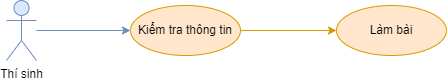

The diagram above was exported from draw.io. Its source (the exported page's mxGraphModel, read from the mxfile embedded in the PNG):
<mxGraphModel dx="1050" dy="621" grid="1" gridSize="10" guides="1" tooltips="1" connect="1" arrows="1" fold="1" page="1" pageScale="1" pageWidth="850" pageHeight="1100" math="0" shadow="0">
  <root>
    <mxCell id="0" />
    <mxCell id="1" parent="0" />
    <mxCell id="nrJZndwSXtQqW2xSAc1d-2" style="rounded=0;orthogonalLoop=1;jettySize=auto;html=1;fillColor=#dae8fc;strokeColor=#6c8ebf;entryX=0;entryY=0.5;entryDx=0;entryDy=0;" edge="1" parent="1" source="nrJZndwSXtQqW2xSAc1d-3" target="nrJZndwSXtQqW2xSAc1d-6">
      <mxGeometry relative="1" as="geometry">
        <mxPoint x="190" y="295" as="targetPoint" />
      </mxGeometry>
    </mxCell>
    <mxCell id="nrJZndwSXtQqW2xSAc1d-3" value="Thí sinh" style="shape=umlActor;verticalLabelPosition=bottom;verticalAlign=top;html=1;outlineConnect=0;fillColor=#dae8fc;strokeColor=#6c8ebf;" vertex="1" parent="1">
      <mxGeometry x="70" y="265" width="30" height="60" as="geometry" />
    </mxCell>
    <mxCell id="nrJZndwSXtQqW2xSAc1d-27" style="edgeStyle=orthogonalEdgeStyle;rounded=0;orthogonalLoop=1;jettySize=auto;html=1;entryX=0;entryY=0.5;entryDx=0;entryDy=0;fillColor=#ffe6cc;strokeColor=#d79b00;" edge="1" parent="1" source="nrJZndwSXtQqW2xSAc1d-6" target="nrJZndwSXtQqW2xSAc1d-26">
      <mxGeometry relative="1" as="geometry" />
    </mxCell>
    <mxCell id="nrJZndwSXtQqW2xSAc1d-6" value="Kiểm tra thông tin" style="ellipse;whiteSpace=wrap;html=1;fillColor=#ffe6cc;strokeColor=#d79b00;" vertex="1" parent="1">
      <mxGeometry x="194" y="270" width="110" height="50" as="geometry" />
    </mxCell>
    <mxCell id="nrJZndwSXtQqW2xSAc1d-26" value="Làm bài" style="ellipse;whiteSpace=wrap;html=1;fillColor=#ffe6cc;strokeColor=#d79b00;" vertex="1" parent="1">
      <mxGeometry x="400" y="270" width="110" height="50" as="geometry" />
    </mxCell>
  </root>
</mxGraphModel>